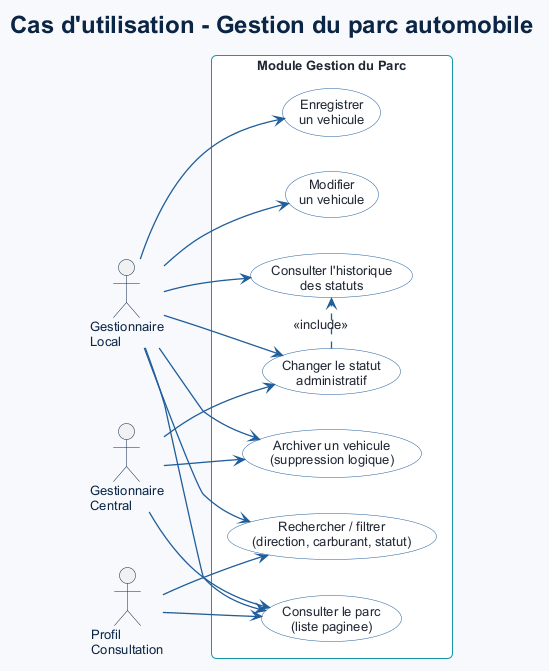

The diagram above was rendered by PlantUML. Its source (embedded in the PNG):
@startuml
!include _theme.puml
title Cas d'utilisation - Gestion du parc automobile
left to right direction

actor "Gestionnaire\nLocal" as gl
actor "Gestionnaire\nCentral" as gc
actor "Profil\nConsultation" as co

rectangle "Module Gestion du Parc" {
  usecase "Consulter le parc\n(liste paginee)" as consulter
  usecase "Rechercher / filtrer\n(direction, carburant, statut)" as filtrer
  usecase "Enregistrer\nun vehicule" as creer
  usecase "Modifier\nun vehicule" as modifier
  usecase "Changer le statut\nadministratif" as statut
  usecase "Consulter l'historique\ndes statuts" as historique
  usecase "Archiver un vehicule\n(suppression logique)" as archiver
}

gl --> consulter
gl --> filtrer
gl --> creer
gl --> modifier
gl --> statut
gl --> historique
gl --> archiver
gc --> consulter
gc --> statut
gc --> archiver
co --> consulter
co --> filtrer

statut .> historique : <<include>>
@enduml